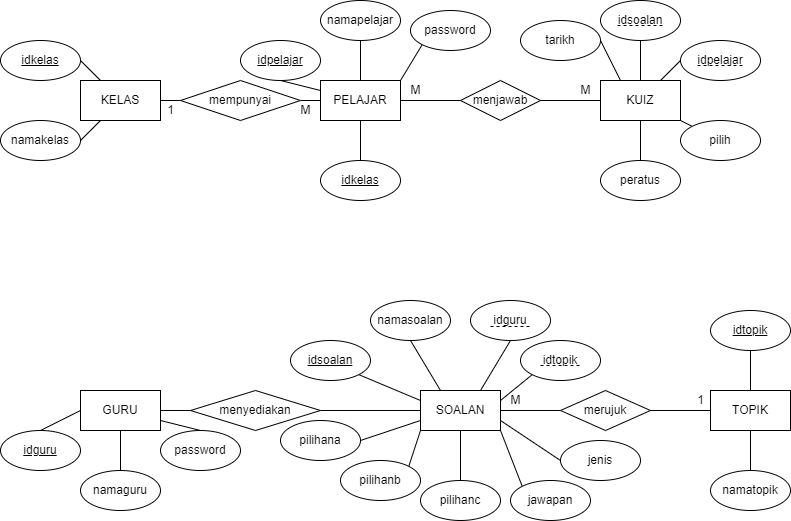

The diagram above was exported from draw.io. Its source (the exported page's mxGraphModel, read from the mxfile embedded in the PNG):
<mxGraphModel dx="868" dy="482" grid="1" gridSize="10" guides="1" tooltips="1" connect="1" arrows="1" fold="1" page="1" pageScale="1" pageWidth="850" pageHeight="1100" math="0" shadow="0">
  <root>
    <mxCell id="0" />
    <mxCell id="1" parent="0" />
    <mxCell id="LQL8k-GrR-42QwN9D3Ss-1" value="KELAS" style="rounded=0;whiteSpace=wrap;html=1;" vertex="1" parent="1">
      <mxGeometry x="120" y="120" width="80" height="40" as="geometry" />
    </mxCell>
    <mxCell id="LQL8k-GrR-42QwN9D3Ss-2" value="&lt;u&gt;idkelas&lt;/u&gt;" style="ellipse;whiteSpace=wrap;html=1;" vertex="1" parent="1">
      <mxGeometry x="40" y="80" width="80" height="40" as="geometry" />
    </mxCell>
    <mxCell id="LQL8k-GrR-42QwN9D3Ss-3" value="namakelas" style="ellipse;whiteSpace=wrap;html=1;" vertex="1" parent="1">
      <mxGeometry x="40" y="160" width="80" height="40" as="geometry" />
    </mxCell>
    <mxCell id="LQL8k-GrR-42QwN9D3Ss-4" value="" style="endArrow=none;html=1;rounded=0;entryX=1;entryY=0.5;entryDx=0;entryDy=0;exitX=0.25;exitY=0;exitDx=0;exitDy=0;" edge="1" parent="1" source="LQL8k-GrR-42QwN9D3Ss-1" target="LQL8k-GrR-42QwN9D3Ss-2">
      <mxGeometry width="50" height="50" relative="1" as="geometry">
        <mxPoint x="360" y="280" as="sourcePoint" />
        <mxPoint x="410" y="230" as="targetPoint" />
      </mxGeometry>
    </mxCell>
    <mxCell id="LQL8k-GrR-42QwN9D3Ss-5" value="" style="endArrow=none;html=1;rounded=0;entryX=0.25;entryY=1;entryDx=0;entryDy=0;exitX=1;exitY=0.5;exitDx=0;exitDy=0;" edge="1" parent="1" source="LQL8k-GrR-42QwN9D3Ss-3" target="LQL8k-GrR-42QwN9D3Ss-1">
      <mxGeometry width="50" height="50" relative="1" as="geometry">
        <mxPoint x="360" y="280" as="sourcePoint" />
        <mxPoint x="410" y="230" as="targetPoint" />
      </mxGeometry>
    </mxCell>
    <mxCell id="LQL8k-GrR-42QwN9D3Ss-6" style="edgeStyle=orthogonalEdgeStyle;rounded=0;orthogonalLoop=1;jettySize=auto;html=1;exitX=0.5;exitY=1;exitDx=0;exitDy=0;entryX=0.5;entryY=0;entryDx=0;entryDy=0;endArrow=none;endFill=0;" edge="1" parent="1" source="LQL8k-GrR-42QwN9D3Ss-8" target="LQL8k-GrR-42QwN9D3Ss-11">
      <mxGeometry relative="1" as="geometry" />
    </mxCell>
    <mxCell id="LQL8k-GrR-42QwN9D3Ss-7" style="orthogonalLoop=1;jettySize=auto;html=1;exitX=1;exitY=0.75;exitDx=0;exitDy=0;entryX=0.5;entryY=0;entryDx=0;entryDy=0;endArrow=none;endFill=0;rounded=0;" edge="1" parent="1" source="LQL8k-GrR-42QwN9D3Ss-8" target="LQL8k-GrR-42QwN9D3Ss-12">
      <mxGeometry relative="1" as="geometry" />
    </mxCell>
    <mxCell id="LQL8k-GrR-42QwN9D3Ss-68" style="edgeStyle=none;rounded=0;orthogonalLoop=1;jettySize=auto;html=1;exitX=1;exitY=0.5;exitDx=0;exitDy=0;entryX=0;entryY=0.5;entryDx=0;entryDy=0;endArrow=none;endFill=0;" edge="1" parent="1" source="LQL8k-GrR-42QwN9D3Ss-8" target="LQL8k-GrR-42QwN9D3Ss-66">
      <mxGeometry relative="1" as="geometry" />
    </mxCell>
    <mxCell id="LQL8k-GrR-42QwN9D3Ss-8" value="GURU" style="rounded=0;whiteSpace=wrap;html=1;" vertex="1" parent="1">
      <mxGeometry x="120" y="430" width="80" height="40" as="geometry" />
    </mxCell>
    <mxCell id="LQL8k-GrR-42QwN9D3Ss-9" value="&lt;u&gt;idguru&lt;/u&gt;" style="ellipse;whiteSpace=wrap;html=1;" vertex="1" parent="1">
      <mxGeometry x="40" y="470" width="80" height="40" as="geometry" />
    </mxCell>
    <mxCell id="LQL8k-GrR-42QwN9D3Ss-10" value="" style="endArrow=none;html=1;rounded=0;entryX=0;entryY=0.5;entryDx=0;entryDy=0;exitX=0.5;exitY=0;exitDx=0;exitDy=0;" edge="1" parent="1" source="LQL8k-GrR-42QwN9D3Ss-9" target="LQL8k-GrR-42QwN9D3Ss-8">
      <mxGeometry width="50" height="50" relative="1" as="geometry">
        <mxPoint x="320" y="460" as="sourcePoint" />
        <mxPoint x="370" y="410" as="targetPoint" />
      </mxGeometry>
    </mxCell>
    <mxCell id="LQL8k-GrR-42QwN9D3Ss-11" value="namaguru" style="ellipse;whiteSpace=wrap;html=1;" vertex="1" parent="1">
      <mxGeometry x="120" y="510" width="80" height="40" as="geometry" />
    </mxCell>
    <mxCell id="LQL8k-GrR-42QwN9D3Ss-12" value="password" style="ellipse;whiteSpace=wrap;html=1;" vertex="1" parent="1">
      <mxGeometry x="200" y="470" width="80" height="40" as="geometry" />
    </mxCell>
    <mxCell id="LQL8k-GrR-42QwN9D3Ss-13" style="edgeStyle=orthogonalEdgeStyle;rounded=0;orthogonalLoop=1;jettySize=auto;html=1;exitX=0.5;exitY=0;exitDx=0;exitDy=0;entryX=0.5;entryY=1;entryDx=0;entryDy=0;endArrow=none;endFill=0;" edge="1" parent="1" source="LQL8k-GrR-42QwN9D3Ss-16" target="LQL8k-GrR-42QwN9D3Ss-19">
      <mxGeometry relative="1" as="geometry" />
    </mxCell>
    <mxCell id="LQL8k-GrR-42QwN9D3Ss-14" style="orthogonalLoop=1;jettySize=auto;html=1;exitX=1;exitY=0;exitDx=0;exitDy=0;entryX=0;entryY=1;entryDx=0;entryDy=0;endArrow=none;endFill=0;rounded=0;" edge="1" parent="1" source="LQL8k-GrR-42QwN9D3Ss-16" target="LQL8k-GrR-42QwN9D3Ss-20">
      <mxGeometry relative="1" as="geometry" />
    </mxCell>
    <mxCell id="LQL8k-GrR-42QwN9D3Ss-15" style="edgeStyle=none;rounded=0;orthogonalLoop=1;jettySize=auto;html=1;exitX=0.5;exitY=1;exitDx=0;exitDy=0;entryX=0.5;entryY=0;entryDx=0;entryDy=0;endArrow=none;endFill=0;" edge="1" parent="1" source="LQL8k-GrR-42QwN9D3Ss-16" target="LQL8k-GrR-42QwN9D3Ss-21">
      <mxGeometry relative="1" as="geometry" />
    </mxCell>
    <mxCell id="LQL8k-GrR-42QwN9D3Ss-73" style="edgeStyle=none;rounded=0;orthogonalLoop=1;jettySize=auto;html=1;exitX=0;exitY=0.5;exitDx=0;exitDy=0;entryX=1;entryY=0.5;entryDx=0;entryDy=0;endArrow=none;endFill=0;" edge="1" parent="1" source="LQL8k-GrR-42QwN9D3Ss-16" target="LQL8k-GrR-42QwN9D3Ss-72">
      <mxGeometry relative="1" as="geometry" />
    </mxCell>
    <mxCell id="LQL8k-GrR-42QwN9D3Ss-16" value="PELAJAR" style="rounded=0;whiteSpace=wrap;html=1;" vertex="1" parent="1">
      <mxGeometry x="360" y="120" width="80" height="40" as="geometry" />
    </mxCell>
    <mxCell id="LQL8k-GrR-42QwN9D3Ss-17" value="&lt;u&gt;idpelajar&lt;/u&gt;" style="ellipse;whiteSpace=wrap;html=1;" vertex="1" parent="1">
      <mxGeometry x="280" y="80" width="80" height="40" as="geometry" />
    </mxCell>
    <mxCell id="LQL8k-GrR-42QwN9D3Ss-18" value="" style="endArrow=none;html=1;rounded=0;entryX=0;entryY=0.25;entryDx=0;entryDy=0;exitX=0.5;exitY=1;exitDx=0;exitDy=0;" edge="1" parent="1" source="LQL8k-GrR-42QwN9D3Ss-17" target="LQL8k-GrR-42QwN9D3Ss-16">
      <mxGeometry width="50" height="50" relative="1" as="geometry">
        <mxPoint x="560" y="150" as="sourcePoint" />
        <mxPoint x="610" y="100" as="targetPoint" />
      </mxGeometry>
    </mxCell>
    <mxCell id="LQL8k-GrR-42QwN9D3Ss-19" value="namapelajar" style="ellipse;whiteSpace=wrap;html=1;" vertex="1" parent="1">
      <mxGeometry x="360" y="40" width="80" height="40" as="geometry" />
    </mxCell>
    <mxCell id="LQL8k-GrR-42QwN9D3Ss-20" value="password" style="ellipse;whiteSpace=wrap;html=1;" vertex="1" parent="1">
      <mxGeometry x="450" y="50" width="80" height="40" as="geometry" />
    </mxCell>
    <mxCell id="LQL8k-GrR-42QwN9D3Ss-21" value="&lt;u&gt;idkelas&lt;/u&gt;" style="ellipse;whiteSpace=wrap;html=1;" vertex="1" parent="1">
      <mxGeometry x="360" y="200" width="80" height="40" as="geometry" />
    </mxCell>
    <mxCell id="LQL8k-GrR-42QwN9D3Ss-22" style="edgeStyle=none;rounded=0;orthogonalLoop=1;jettySize=auto;html=1;exitX=0.5;exitY=0;exitDx=0;exitDy=0;entryX=0.5;entryY=1;entryDx=0;entryDy=0;endArrow=none;endFill=0;" edge="1" parent="1" source="LQL8k-GrR-42QwN9D3Ss-27" target="LQL8k-GrR-42QwN9D3Ss-32">
      <mxGeometry relative="1" as="geometry" />
    </mxCell>
    <mxCell id="LQL8k-GrR-42QwN9D3Ss-23" style="edgeStyle=none;rounded=0;orthogonalLoop=1;jettySize=auto;html=1;exitX=0.25;exitY=0;exitDx=0;exitDy=0;entryX=1;entryY=0.5;entryDx=0;entryDy=0;endArrow=none;endFill=0;" edge="1" parent="1" source="LQL8k-GrR-42QwN9D3Ss-27" target="LQL8k-GrR-42QwN9D3Ss-34">
      <mxGeometry relative="1" as="geometry" />
    </mxCell>
    <mxCell id="LQL8k-GrR-42QwN9D3Ss-24" style="edgeStyle=none;rounded=0;orthogonalLoop=1;jettySize=auto;html=1;exitX=0.75;exitY=0;exitDx=0;exitDy=0;entryX=0;entryY=0.5;entryDx=0;entryDy=0;endArrow=none;endFill=0;" edge="1" parent="1" source="LQL8k-GrR-42QwN9D3Ss-27" target="LQL8k-GrR-42QwN9D3Ss-29">
      <mxGeometry relative="1" as="geometry" />
    </mxCell>
    <mxCell id="LQL8k-GrR-42QwN9D3Ss-25" style="edgeStyle=none;rounded=0;orthogonalLoop=1;jettySize=auto;html=1;exitX=1;exitY=1;exitDx=0;exitDy=0;entryX=0;entryY=0;entryDx=0;entryDy=0;endArrow=none;endFill=0;" edge="1" parent="1" source="LQL8k-GrR-42QwN9D3Ss-27" target="LQL8k-GrR-42QwN9D3Ss-35">
      <mxGeometry relative="1" as="geometry" />
    </mxCell>
    <mxCell id="LQL8k-GrR-42QwN9D3Ss-26" style="edgeStyle=none;rounded=0;orthogonalLoop=1;jettySize=auto;html=1;exitX=0.5;exitY=1;exitDx=0;exitDy=0;entryX=0.5;entryY=0;entryDx=0;entryDy=0;endArrow=none;endFill=0;" edge="1" parent="1" source="LQL8k-GrR-42QwN9D3Ss-27" target="LQL8k-GrR-42QwN9D3Ss-36">
      <mxGeometry relative="1" as="geometry" />
    </mxCell>
    <mxCell id="LQL8k-GrR-42QwN9D3Ss-27" value="KUIZ" style="rounded=0;whiteSpace=wrap;html=1;" vertex="1" parent="1">
      <mxGeometry x="640" y="120" width="80" height="40" as="geometry" />
    </mxCell>
    <mxCell id="LQL8k-GrR-42QwN9D3Ss-28" value="" style="group" vertex="1" connectable="0" parent="1">
      <mxGeometry x="720" y="80" width="80" height="40" as="geometry" />
    </mxCell>
    <mxCell id="LQL8k-GrR-42QwN9D3Ss-29" value="&lt;span&gt;idpelajar&lt;/span&gt;" style="ellipse;whiteSpace=wrap;html=1;fixDash=0;fontStyle=0" vertex="1" parent="LQL8k-GrR-42QwN9D3Ss-28">
      <mxGeometry width="80" height="40" as="geometry" />
    </mxCell>
    <mxCell id="LQL8k-GrR-42QwN9D3Ss-30" value="" style="endArrow=none;dashed=1;html=1;rounded=0;" edge="1" parent="LQL8k-GrR-42QwN9D3Ss-28">
      <mxGeometry width="50" height="50" relative="1" as="geometry">
        <mxPoint x="17" y="24.99999999999997" as="sourcePoint" />
        <mxPoint x="65" y="24.99999999999997" as="targetPoint" />
        <Array as="points" />
      </mxGeometry>
    </mxCell>
    <mxCell id="LQL8k-GrR-42QwN9D3Ss-31" value="" style="group" vertex="1" connectable="0" parent="1">
      <mxGeometry x="640" y="40" width="80" height="40" as="geometry" />
    </mxCell>
    <mxCell id="LQL8k-GrR-42QwN9D3Ss-32" value="&lt;span&gt;idsoalan&lt;/span&gt;" style="ellipse;whiteSpace=wrap;html=1;fixDash=0;fontStyle=0" vertex="1" parent="LQL8k-GrR-42QwN9D3Ss-31">
      <mxGeometry width="80" height="40" as="geometry" />
    </mxCell>
    <mxCell id="LQL8k-GrR-42QwN9D3Ss-33" value="" style="endArrow=none;dashed=1;html=1;rounded=0;" edge="1" parent="LQL8k-GrR-42QwN9D3Ss-31">
      <mxGeometry width="50" height="50" relative="1" as="geometry">
        <mxPoint x="17" y="24.99999999999997" as="sourcePoint" />
        <mxPoint x="65" y="24.99999999999997" as="targetPoint" />
        <Array as="points" />
      </mxGeometry>
    </mxCell>
    <mxCell id="LQL8k-GrR-42QwN9D3Ss-34" value="tarikh" style="ellipse;whiteSpace=wrap;html=1;" vertex="1" parent="1">
      <mxGeometry x="560" y="60" width="80" height="40" as="geometry" />
    </mxCell>
    <mxCell id="LQL8k-GrR-42QwN9D3Ss-35" value="pilih" style="ellipse;whiteSpace=wrap;html=1;" vertex="1" parent="1">
      <mxGeometry x="720" y="160" width="80" height="40" as="geometry" />
    </mxCell>
    <mxCell id="LQL8k-GrR-42QwN9D3Ss-36" value="peratus" style="ellipse;whiteSpace=wrap;html=1;" vertex="1" parent="1">
      <mxGeometry x="640" y="200" width="80" height="40" as="geometry" />
    </mxCell>
    <mxCell id="LQL8k-GrR-42QwN9D3Ss-57" style="rounded=0;orthogonalLoop=1;jettySize=auto;html=1;exitX=0.75;exitY=0;exitDx=0;exitDy=0;entryX=0.5;entryY=1;entryDx=0;entryDy=0;endArrow=none;endFill=0;" edge="1" parent="1" source="LQL8k-GrR-42QwN9D3Ss-37" target="LQL8k-GrR-42QwN9D3Ss-46">
      <mxGeometry relative="1" as="geometry" />
    </mxCell>
    <mxCell id="LQL8k-GrR-42QwN9D3Ss-58" style="edgeStyle=none;rounded=0;orthogonalLoop=1;jettySize=auto;html=1;exitX=1;exitY=0.25;exitDx=0;exitDy=0;entryX=0;entryY=1;entryDx=0;entryDy=0;endArrow=none;endFill=0;" edge="1" parent="1" source="LQL8k-GrR-42QwN9D3Ss-37" target="LQL8k-GrR-42QwN9D3Ss-40">
      <mxGeometry relative="1" as="geometry" />
    </mxCell>
    <mxCell id="LQL8k-GrR-42QwN9D3Ss-59" style="edgeStyle=none;rounded=0;orthogonalLoop=1;jettySize=auto;html=1;exitX=1;exitY=0.75;exitDx=0;exitDy=0;entryX=0;entryY=0.5;entryDx=0;entryDy=0;endArrow=none;endFill=0;" edge="1" parent="1" source="LQL8k-GrR-42QwN9D3Ss-37" target="LQL8k-GrR-42QwN9D3Ss-41">
      <mxGeometry relative="1" as="geometry" />
    </mxCell>
    <mxCell id="LQL8k-GrR-42QwN9D3Ss-60" style="edgeStyle=none;rounded=0;orthogonalLoop=1;jettySize=auto;html=1;exitX=1;exitY=1;exitDx=0;exitDy=0;entryX=0;entryY=0;entryDx=0;entryDy=0;endArrow=none;endFill=0;" edge="1" parent="1" source="LQL8k-GrR-42QwN9D3Ss-37" target="LQL8k-GrR-42QwN9D3Ss-42">
      <mxGeometry relative="1" as="geometry" />
    </mxCell>
    <mxCell id="LQL8k-GrR-42QwN9D3Ss-61" style="edgeStyle=none;rounded=0;orthogonalLoop=1;jettySize=auto;html=1;exitX=0;exitY=1;exitDx=0;exitDy=0;entryX=1;entryY=0;entryDx=0;entryDy=0;endArrow=none;endFill=0;" edge="1" parent="1" source="LQL8k-GrR-42QwN9D3Ss-37" target="LQL8k-GrR-42QwN9D3Ss-44">
      <mxGeometry relative="1" as="geometry" />
    </mxCell>
    <mxCell id="LQL8k-GrR-42QwN9D3Ss-62" style="edgeStyle=none;rounded=0;orthogonalLoop=1;jettySize=auto;html=1;exitX=0;exitY=0.75;exitDx=0;exitDy=0;entryX=1;entryY=0.5;entryDx=0;entryDy=0;endArrow=none;endFill=0;" edge="1" parent="1" source="LQL8k-GrR-42QwN9D3Ss-37" target="LQL8k-GrR-42QwN9D3Ss-45">
      <mxGeometry relative="1" as="geometry" />
    </mxCell>
    <mxCell id="LQL8k-GrR-42QwN9D3Ss-63" style="edgeStyle=none;rounded=0;orthogonalLoop=1;jettySize=auto;html=1;exitX=0.5;exitY=1;exitDx=0;exitDy=0;entryX=0.5;entryY=0;entryDx=0;entryDy=0;endArrow=none;endFill=0;" edge="1" parent="1" source="LQL8k-GrR-42QwN9D3Ss-37" target="LQL8k-GrR-42QwN9D3Ss-43">
      <mxGeometry relative="1" as="geometry" />
    </mxCell>
    <mxCell id="LQL8k-GrR-42QwN9D3Ss-64" style="edgeStyle=none;rounded=0;orthogonalLoop=1;jettySize=auto;html=1;exitX=0;exitY=0.25;exitDx=0;exitDy=0;entryX=1;entryY=1;entryDx=0;entryDy=0;endArrow=none;endFill=0;" edge="1" parent="1" source="LQL8k-GrR-42QwN9D3Ss-37" target="LQL8k-GrR-42QwN9D3Ss-38">
      <mxGeometry relative="1" as="geometry" />
    </mxCell>
    <mxCell id="LQL8k-GrR-42QwN9D3Ss-65" style="edgeStyle=none;rounded=0;orthogonalLoop=1;jettySize=auto;html=1;exitX=0.25;exitY=0;exitDx=0;exitDy=0;entryX=0.5;entryY=1;entryDx=0;entryDy=0;endArrow=none;endFill=0;" edge="1" parent="1" source="LQL8k-GrR-42QwN9D3Ss-37" target="LQL8k-GrR-42QwN9D3Ss-39">
      <mxGeometry relative="1" as="geometry" />
    </mxCell>
    <mxCell id="LQL8k-GrR-42QwN9D3Ss-80" style="edgeStyle=none;rounded=0;orthogonalLoop=1;jettySize=auto;html=1;exitX=1;exitY=0.5;exitDx=0;exitDy=0;entryX=0;entryY=0.5;entryDx=0;entryDy=0;endArrow=none;endFill=0;" edge="1" parent="1" source="LQL8k-GrR-42QwN9D3Ss-37" target="LQL8k-GrR-42QwN9D3Ss-79">
      <mxGeometry relative="1" as="geometry" />
    </mxCell>
    <mxCell id="LQL8k-GrR-42QwN9D3Ss-37" value="SOALAN" style="rounded=0;whiteSpace=wrap;html=1;" vertex="1" parent="1">
      <mxGeometry x="460" y="430" width="80" height="40" as="geometry" />
    </mxCell>
    <mxCell id="LQL8k-GrR-42QwN9D3Ss-38" value="idsoalan" style="ellipse;whiteSpace=wrap;html=1;fontStyle=4" vertex="1" parent="1">
      <mxGeometry x="330" y="380" width="80" height="40" as="geometry" />
    </mxCell>
    <mxCell id="LQL8k-GrR-42QwN9D3Ss-39" value="namasoalan" style="ellipse;whiteSpace=wrap;html=1;" vertex="1" parent="1">
      <mxGeometry x="410" y="340" width="80" height="40" as="geometry" />
    </mxCell>
    <mxCell id="LQL8k-GrR-42QwN9D3Ss-41" value="jenis" style="ellipse;whiteSpace=wrap;html=1;" vertex="1" parent="1">
      <mxGeometry x="600" y="480" width="80" height="40" as="geometry" />
    </mxCell>
    <mxCell id="LQL8k-GrR-42QwN9D3Ss-42" value="jawapan" style="ellipse;whiteSpace=wrap;html=1;" vertex="1" parent="1">
      <mxGeometry x="550" y="520" width="80" height="40" as="geometry" />
    </mxCell>
    <mxCell id="LQL8k-GrR-42QwN9D3Ss-43" value="pilihanc" style="ellipse;whiteSpace=wrap;html=1;" vertex="1" parent="1">
      <mxGeometry x="460" y="520" width="80" height="40" as="geometry" />
    </mxCell>
    <mxCell id="LQL8k-GrR-42QwN9D3Ss-44" value="pilihanb" style="ellipse;whiteSpace=wrap;html=1;" vertex="1" parent="1">
      <mxGeometry x="380" y="500" width="80" height="40" as="geometry" />
    </mxCell>
    <mxCell id="LQL8k-GrR-42QwN9D3Ss-45" value="pilihana" style="ellipse;whiteSpace=wrap;html=1;" vertex="1" parent="1">
      <mxGeometry x="320" y="460" width="80" height="40" as="geometry" />
    </mxCell>
    <mxCell id="LQL8k-GrR-42QwN9D3Ss-49" style="edgeStyle=none;rounded=0;orthogonalLoop=1;jettySize=auto;html=1;exitX=0.5;exitY=0;exitDx=0;exitDy=0;entryX=0.5;entryY=1;entryDx=0;entryDy=0;endArrow=none;endFill=0;" edge="1" parent="1" source="LQL8k-GrR-42QwN9D3Ss-51" target="LQL8k-GrR-42QwN9D3Ss-52">
      <mxGeometry relative="1" as="geometry" />
    </mxCell>
    <mxCell id="LQL8k-GrR-42QwN9D3Ss-50" style="edgeStyle=none;rounded=0;orthogonalLoop=1;jettySize=auto;html=1;exitX=0.5;exitY=1;exitDx=0;exitDy=0;entryX=0.5;entryY=0;entryDx=0;entryDy=0;endArrow=none;endFill=0;" edge="1" parent="1" source="LQL8k-GrR-42QwN9D3Ss-51" target="LQL8k-GrR-42QwN9D3Ss-53">
      <mxGeometry relative="1" as="geometry" />
    </mxCell>
    <mxCell id="LQL8k-GrR-42QwN9D3Ss-51" value="TOPIK" style="rounded=0;whiteSpace=wrap;html=1;" vertex="1" parent="1">
      <mxGeometry x="750" y="430" width="80" height="40" as="geometry" />
    </mxCell>
    <mxCell id="LQL8k-GrR-42QwN9D3Ss-52" value="idtopik" style="ellipse;whiteSpace=wrap;html=1;fontStyle=4" vertex="1" parent="1">
      <mxGeometry x="750" y="350" width="80" height="40" as="geometry" />
    </mxCell>
    <mxCell id="LQL8k-GrR-42QwN9D3Ss-53" value="namatopik" style="ellipse;whiteSpace=wrap;html=1;" vertex="1" parent="1">
      <mxGeometry x="750" y="510" width="80" height="40" as="geometry" />
    </mxCell>
    <mxCell id="LQL8k-GrR-42QwN9D3Ss-55" value="" style="group" vertex="1" connectable="0" parent="1">
      <mxGeometry x="560" y="380" width="80" height="40" as="geometry" />
    </mxCell>
    <mxCell id="LQL8k-GrR-42QwN9D3Ss-40" value="idtopik" style="ellipse;whiteSpace=wrap;html=1;" vertex="1" parent="LQL8k-GrR-42QwN9D3Ss-55">
      <mxGeometry width="80" height="40" as="geometry" />
    </mxCell>
    <mxCell id="LQL8k-GrR-42QwN9D3Ss-48" value="" style="endArrow=none;dashed=1;html=1;rounded=0;" edge="1" parent="LQL8k-GrR-42QwN9D3Ss-55">
      <mxGeometry width="50" height="50" relative="1" as="geometry">
        <mxPoint x="20" y="25" as="sourcePoint" />
        <mxPoint x="60" y="25" as="targetPoint" />
        <Array as="points" />
      </mxGeometry>
    </mxCell>
    <mxCell id="LQL8k-GrR-42QwN9D3Ss-56" value="" style="group" vertex="1" connectable="0" parent="1">
      <mxGeometry x="510" y="340" width="80" height="40" as="geometry" />
    </mxCell>
    <mxCell id="LQL8k-GrR-42QwN9D3Ss-46" value="idguru" style="ellipse;whiteSpace=wrap;html=1;" vertex="1" parent="LQL8k-GrR-42QwN9D3Ss-56">
      <mxGeometry width="80" height="40" as="geometry" />
    </mxCell>
    <mxCell id="LQL8k-GrR-42QwN9D3Ss-47" value="" style="endArrow=none;dashed=1;html=1;rounded=0;" edge="1" parent="LQL8k-GrR-42QwN9D3Ss-56">
      <mxGeometry width="50" height="50" relative="1" as="geometry">
        <mxPoint x="20" y="26" as="sourcePoint" />
        <mxPoint x="60" y="26" as="targetPoint" />
        <Array as="points" />
      </mxGeometry>
    </mxCell>
    <mxCell id="LQL8k-GrR-42QwN9D3Ss-70" style="edgeStyle=none;rounded=0;orthogonalLoop=1;jettySize=auto;html=1;exitX=1;exitY=0.5;exitDx=0;exitDy=0;entryX=0;entryY=0.5;entryDx=0;entryDy=0;endArrow=none;endFill=0;" edge="1" parent="1" source="LQL8k-GrR-42QwN9D3Ss-66" target="LQL8k-GrR-42QwN9D3Ss-37">
      <mxGeometry relative="1" as="geometry" />
    </mxCell>
    <mxCell id="LQL8k-GrR-42QwN9D3Ss-66" value="menyediakan" style="rhombus;whiteSpace=wrap;html=1;" vertex="1" parent="1">
      <mxGeometry x="230" y="430" width="130" height="40" as="geometry" />
    </mxCell>
    <mxCell id="LQL8k-GrR-42QwN9D3Ss-74" style="edgeStyle=none;rounded=0;orthogonalLoop=1;jettySize=auto;html=1;exitX=0;exitY=0.5;exitDx=0;exitDy=0;entryX=1;entryY=0.5;entryDx=0;entryDy=0;endArrow=none;endFill=0;" edge="1" parent="1" source="LQL8k-GrR-42QwN9D3Ss-72" target="LQL8k-GrR-42QwN9D3Ss-1">
      <mxGeometry relative="1" as="geometry" />
    </mxCell>
    <mxCell id="LQL8k-GrR-42QwN9D3Ss-72" value="mempunyai" style="rhombus;whiteSpace=wrap;html=1;" vertex="1" parent="1">
      <mxGeometry x="220" y="120" width="120" height="40" as="geometry" />
    </mxCell>
    <mxCell id="LQL8k-GrR-42QwN9D3Ss-75" value="1" style="text;html=1;align=center;verticalAlign=middle;resizable=0;points=[];autosize=1;strokeColor=none;fillColor=none;" vertex="1" parent="1">
      <mxGeometry x="200" y="140" width="20" height="20" as="geometry" />
    </mxCell>
    <mxCell id="LQL8k-GrR-42QwN9D3Ss-76" value="M" style="text;html=1;align=center;verticalAlign=middle;resizable=0;points=[];autosize=1;strokeColor=none;fillColor=none;" vertex="1" parent="1">
      <mxGeometry x="330" y="140" width="30" height="20" as="geometry" />
    </mxCell>
    <mxCell id="LQL8k-GrR-42QwN9D3Ss-81" style="edgeStyle=none;rounded=0;orthogonalLoop=1;jettySize=auto;html=1;exitX=1;exitY=0.5;exitDx=0;exitDy=0;entryX=0;entryY=0.5;entryDx=0;entryDy=0;endArrow=none;endFill=0;" edge="1" parent="1" source="LQL8k-GrR-42QwN9D3Ss-79" target="LQL8k-GrR-42QwN9D3Ss-51">
      <mxGeometry relative="1" as="geometry" />
    </mxCell>
    <mxCell id="LQL8k-GrR-42QwN9D3Ss-79" value="merujuk" style="rhombus;whiteSpace=wrap;html=1;" vertex="1" parent="1">
      <mxGeometry x="600" y="430" width="90" height="40" as="geometry" />
    </mxCell>
    <mxCell id="LQL8k-GrR-42QwN9D3Ss-82" value="1" style="text;html=1;align=center;verticalAlign=middle;resizable=0;points=[];autosize=1;strokeColor=none;fillColor=none;" vertex="1" parent="1">
      <mxGeometry x="730" y="430" width="20" height="20" as="geometry" />
    </mxCell>
    <mxCell id="LQL8k-GrR-42QwN9D3Ss-83" value="M" style="text;html=1;align=center;verticalAlign=middle;resizable=0;points=[];autosize=1;strokeColor=none;fillColor=none;" vertex="1" parent="1">
      <mxGeometry x="540" y="430" width="30" height="20" as="geometry" />
    </mxCell>
    <mxCell id="LQL8k-GrR-42QwN9D3Ss-87" style="edgeStyle=none;rounded=0;orthogonalLoop=1;jettySize=auto;html=1;exitX=0;exitY=0.5;exitDx=0;exitDy=0;entryX=1;entryY=0.5;entryDx=0;entryDy=0;endArrow=none;endFill=0;" edge="1" parent="1" source="LQL8k-GrR-42QwN9D3Ss-86" target="LQL8k-GrR-42QwN9D3Ss-16">
      <mxGeometry relative="1" as="geometry" />
    </mxCell>
    <mxCell id="LQL8k-GrR-42QwN9D3Ss-88" style="edgeStyle=none;rounded=0;orthogonalLoop=1;jettySize=auto;html=1;exitX=1;exitY=0.5;exitDx=0;exitDy=0;entryX=0;entryY=0.5;entryDx=0;entryDy=0;endArrow=none;endFill=0;" edge="1" parent="1" source="LQL8k-GrR-42QwN9D3Ss-86" target="LQL8k-GrR-42QwN9D3Ss-27">
      <mxGeometry relative="1" as="geometry" />
    </mxCell>
    <mxCell id="LQL8k-GrR-42QwN9D3Ss-86" value="menjawab" style="rhombus;whiteSpace=wrap;html=1;" vertex="1" parent="1">
      <mxGeometry x="500" y="120" width="80" height="40" as="geometry" />
    </mxCell>
    <mxCell id="LQL8k-GrR-42QwN9D3Ss-89" value="M" style="text;html=1;align=center;verticalAlign=middle;resizable=0;points=[];autosize=1;strokeColor=none;fillColor=none;" vertex="1" parent="1">
      <mxGeometry x="440" y="120" width="30" height="20" as="geometry" />
    </mxCell>
    <mxCell id="LQL8k-GrR-42QwN9D3Ss-93" value="M" style="text;html=1;align=center;verticalAlign=middle;resizable=0;points=[];autosize=1;strokeColor=none;fillColor=none;" vertex="1" parent="1">
      <mxGeometry x="610" y="120" width="30" height="20" as="geometry" />
    </mxCell>
  </root>
</mxGraphModel>